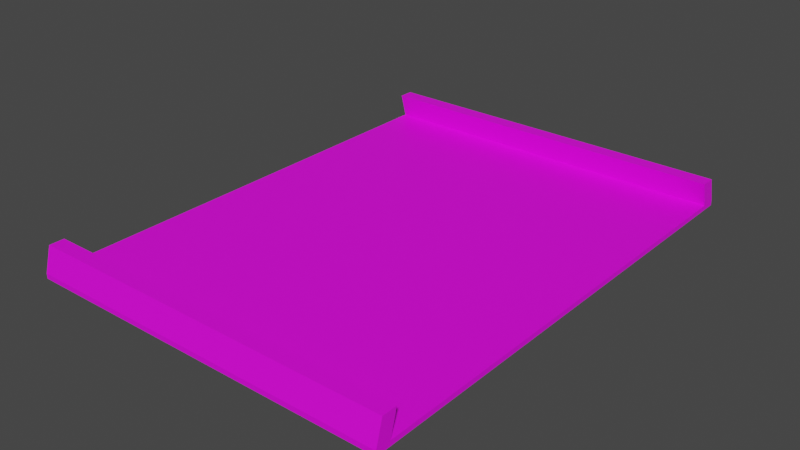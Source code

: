 # Source: Platform.blend  (saved by Blender 3.2.14; exported with 4.5.12 LTS)
import bpy
from mathutils import Matrix  # noqa: F401  (used for matrix-valued properties, if any)

bpy.ops.wm.read_factory_settings(use_empty=True)
scene = bpy.context.scene
scene.name = 'Scene'

# ---- collections
col_collection = bpy.data.collections.new('Collection'); scene.collection.children.link(col_collection)

# ---- images (referenced by path relative to the original .blend; pixels are not part of the script)
import os
ASSET_DIR = os.environ.get("B2B_ASSET_DIR", "")  # directory of the original .blend (textures are referenced by path, not embedded)
HERE = os.path.dirname(os.path.abspath(__file__))  # packed textures are extracted next to this script under _unpacked/

def load_image(name, relpath, width, height, colorspace="sRGB"):
    """Load a texture the original file referenced (path relative to the .blend, or extracted next to this script)."""
    p = next((c for c in (os.path.join(HERE, relpath), os.path.join(ASSET_DIR, relpath)) if relpath and os.path.exists(c)), "")
    if p:
        img = bpy.data.images.load(p, check_existing=True)
        img.name = name
    else:  # same state as the original file: an image datablock whose file is absent (Cycles renders it pink)
        img = bpy.data.images.new(name, width, height)
        img.source = "FILE"
        img.filepath = "//" + (relpath or name)
    img.colorspace_settings.name = colorspace
    return img
img_pillar_color_png = load_image('Pillar_Color.png', 'Pillar_Color.png', 1024, 1024, 'sRGB')

# ---- materials (node trees are filled in below, after node groups)
mat_test = bpy.data.materials.new('test')
mat_test.use_transparent_shadow = False

# ---- material node trees
mat_test.use_nodes = True; mat_test.node_tree.nodes.clear()
_N = mat_test.node_tree.nodes; _L = mat_test.node_tree.links
n0 = _N.new('ShaderNodeBsdfPrincipled'); n0.name = 'Principled BSDF'; n0.location = (10, 300)
n0.distribution = 'GGX'
n0.subsurface_method = 'RANDOM_WALK_SKIN'
n0.inputs[3].default_value = 1.45
n0.inputs[27].default_value = (0.0, 0.0, 0.0, 1.0)
n0.inputs[28].default_value = 1.0
n1 = _N.new('ShaderNodeOutputMaterial'); n1.name = 'Material Output'; n1.location = (300, 300)
n2 = _N.new('ShaderNodeTexImage'); n2.name = 'Image Texture'; n2.location = (-348, 283)
n2.image = img_pillar_color_png
_L.new(n0.outputs[0], n1.inputs[0])
_L.new(n2.outputs[0], n0.inputs[0])
n1.is_active_output = True

# ---- world
world_world = bpy.data.worlds.new('World'); scene.world = world_world
world_world.use_nodes = True; world_world.node_tree.nodes.clear()
_N = world_world.node_tree.nodes; _L = world_world.node_tree.links
n0 = _N.new('ShaderNodeOutputWorld'); n0.name = 'World Output'; n0.location = (300, 300)
n1 = _N.new('ShaderNodeBackground'); n1.name = 'Background'; n1.location = (10, 300)
n1.inputs[0].default_value = (0.05088, 0.05088, 0.05088, 1.0)
_L.new(n1.outputs[0], n0.inputs[0])
n0.is_active_output = True
world_world.color = (0.05088, 0.05088, 0.05088)
world_world.use_sun_shadow = False
world_world.sun_shadow_jitter_overblur = 0.0

# ---- meshes
me_cube_001 = bpy.data.meshes.new('Cube.001')
me_cube_001.from_pydata([(-1.0, -1.0, -1.0), (-1.0, -1.0, 1.0), (-1.0, 1.0, -1.0), (-1.0, 1.0, 1.0), (1.0, -1.0, -1.0), (1.0, -1.0, 1.0), (1.0, 1.0, -1.0), (1.0, 1.0, 1.0), (-1.0, -1.0, 1.0), (-1.0, 1.0, 1.0), (1.0, 1.0, 1.0), (1.0, -1.0, 1.0), (-1.0, 0.9394, -1.0), (-1.0, 0.8788, -1.0), (-1.0, 0.8182, -1.0), (-1.0, 0.7576, -1.0), (-1.0, 0.697, -1.0), (-1.0, 0.6364, -1.0), (-1.0, 0.5758, -1.0), (-1.0, 0.5152, -1.0), (-1.0, 0.4545, -1.0), (-1.0, 0.3939, -1.0), (-1.0, 0.3333, -1.0), (-1.0, 0.2727, -1.0), (-1.0, 0.2121, -1.0), (-1.0, 0.1515, -1.0), (-1.0, 0.09091, -1.0), (-1.0, 0.0303, -1.0), (-1.0, -0.0303, -1.0), (-1.0, -0.09091, -1.0), (-1.0, -0.1515, -1.0), (-1.0, -0.2121, -1.0), (-1.0, -0.2727, -1.0), (-1.0, -0.3333, -1.0), (-1.0, -0.3939, -1.0), (-1.0, -0.4545, -1.0), (-1.0, -0.5152, -1.0), (-1.0, -0.5758, -1.0), (-1.0, -0.6364, -1.0), (-1.0, -0.697, -1.0), (-1.0, -0.7576, -1.0), (-1.0, -0.8182, -1.0), (-1.0, -0.8788, -1.0), (-1.0, -0.9394, -1.0), (-1.0, -0.9394, 1.0), (-1.0, -0.8788, 1.0), (-1.0, -0.8182, 1.0), (-1.0, -0.7576, 1.0), (-1.0, -0.697, 1.0), (-1.0, -0.6364, 1.0), (-1.0, -0.5758, 1.0), (-1.0, -0.5152, 1.0), (-1.0, -0.4545, 1.0), (-1.0, -0.3939, 1.0), (-1.0, -0.3333, 1.0), (-1.0, -0.2727, 1.0), (-1.0, -0.2121, 1.0), (-1.0, -0.1515, 1.0), (-1.0, -0.09091, 1.0), (-1.0, -0.0303, 1.0), (-1.0, 0.0303, 1.0), (-1.0, 0.09091, 1.0), (-1.0, 0.1515, 1.0), (-1.0, 0.2121, 1.0), (-1.0, 0.2727, 1.0), (-1.0, 0.3333, 1.0), (-1.0, 0.3939, 1.0), (-1.0, 0.4545, 1.0), (-1.0, 0.5152, 1.0), (-1.0, 0.5758, 1.0), (-1.0, 0.6364, 1.0), (-1.0, 0.697, 1.0), (-1.0, 0.7576, 1.0), (-1.0, 0.8182, 1.0), (-1.0, 0.8788, 1.0), (-1.0, 0.9394, 1.0), (1.0, -0.9394, -1.0), (1.0, -0.8788, -1.0), (1.0, -0.8182, -1.0), (1.0, -0.7576, -1.0), (1.0, -0.697, -1.0), (1.0, -0.6364, -1.0), (1.0, -0.5758, -1.0), (1.0, -0.5152, -1.0), (1.0, -0.4545, -1.0), (1.0, -0.3939, -1.0), (1.0, -0.3333, -1.0), (1.0, -0.2727, -1.0), (1.0, -0.2121, -1.0), (1.0, -0.1515, -1.0), (1.0, -0.09091, -1.0), (1.0, -0.0303, -1.0), (1.0, 0.0303, -1.0), (1.0, 0.09091, -1.0), (1.0, 0.1515, -1.0), (1.0, 0.2121, -1.0), (1.0, 0.2727, -1.0), (1.0, 0.3333, -1.0), (1.0, 0.3939, -1.0), (1.0, 0.4545, -1.0), (1.0, 0.5152, -1.0), (1.0, 0.5758, -1.0), (1.0, 0.6364, -1.0), (1.0, 0.697, -1.0), (1.0, 0.7576, -1.0), (1.0, 0.8182, -1.0), (1.0, 0.8788, -1.0), (1.0, 0.9394, -1.0), (1.0, 0.9394, 1.0), (1.0, 0.8788, 1.0), (1.0, 0.8182, 1.0), (1.0, 0.7576, 1.0), (1.0, 0.697, 1.0), (1.0, 0.6364, 1.0), (1.0, 0.5758, 1.0), (1.0, 0.5152, 1.0), (1.0, 0.4545, 1.0), (1.0, 0.3939, 1.0), (1.0, 0.3333, 1.0), (1.0, 0.2727, 1.0), (1.0, 0.2121, 1.0), (1.0, 0.1515, 1.0), (1.0, 0.09091, 1.0), (1.0, 0.0303, 1.0), (1.0, -0.0303, 1.0), (1.0, -0.09091, 1.0), (1.0, -0.1515, 1.0), (1.0, -0.2121, 1.0), (1.0, -0.2727, 1.0), (1.0, -0.3333, 1.0), (1.0, -0.3939, 1.0), (1.0, -0.4545, 1.0), (1.0, -0.5152, 1.0), (1.0, -0.5758, 1.0), (1.0, -0.6364, 1.0), (1.0, -0.697, 1.0), (1.0, -0.7576, 1.0), (1.0, -0.8182, 1.0), (1.0, -0.8788, 1.0), (1.0, -0.9394, 1.0), (-1.0, -0.9394, 1.0), (-1.0, -0.8788, 1.0), (-1.0, -0.8182, 1.0), (-1.0, -0.7576, 1.0), (-1.0, -0.697, 1.0), (-1.0, -0.6364, 1.0), (-1.0, -0.5758, 1.0), (-1.0, -0.5152, 1.0), (-1.0, -0.4545, 1.0), (-1.0, -0.3939, 1.0), (-1.0, -0.3333, 1.0), (-1.0, -0.2727, 1.0), (-1.0, -0.2121, 1.0), (-1.0, -0.1515, 1.0), (-1.0, -0.09091, 1.0), (-1.0, -0.0303, 1.0), (-1.0, 0.0303, 1.0), (-1.0, 0.09091, 1.0), (-1.0, 0.1515, 1.0), (-1.0, 0.2121, 1.0), (-1.0, 0.2727, 1.0), (-1.0, 0.3333, 1.0), (-1.0, 0.3939, 1.0), (-1.0, 0.4545, 1.0), (-1.0, 0.5152, 1.0), (-1.0, 0.5758, 1.0), (-1.0, 0.6364, 1.0), (-1.0, 0.697, 1.0), (-1.0, 0.7576, 1.0), (-1.0, 0.8182, 1.0), (-1.0, 0.8788, 1.0), (-1.0, 0.9394, 1.0), (1.0, 0.9394, 1.0), (1.0, 0.8788, 1.0), (1.0, 0.8182, 1.0), (1.0, 0.7576, 1.0), (1.0, 0.697, 1.0), (1.0, 0.6364, 1.0), (1.0, 0.5758, 1.0), (1.0, 0.5152, 1.0), (1.0, 0.4545, 1.0), (1.0, 0.3939, 1.0), (1.0, 0.3333, 1.0), (1.0, 0.2727, 1.0), (1.0, 0.2121, 1.0), (1.0, 0.1515, 1.0), (1.0, 0.09091, 1.0), (1.0, 0.0303, 1.0), (1.0, -0.0303, 1.0), (1.0, -0.09091, 1.0), (1.0, -0.1515, 1.0), (1.0, -0.2121, 1.0), (1.0, -0.2727, 1.0), (1.0, -0.3333, 1.0), (1.0, -0.3939, 1.0), (1.0, -0.4545, 1.0), (1.0, -0.5152, 1.0), (1.0, -0.5758, 1.0), (1.0, -0.6364, 1.0), (1.0, -0.697, 1.0), (1.0, -0.7576, 1.0), (1.0, -0.8182, 1.0), (1.0, -0.8788, 1.0), (1.0, -0.9394, 1.0), (1.0, -0.9127, 11.0), (1.0, -0.9733, 11.0), (-1.0, -0.9733, 11.0), (-1.0, -0.9127, 11.0), (-1.0, 0.9127, 11.0), (-1.0, 0.9733, 11.0), (1.0, 0.9733, 11.0), (1.0, 0.9127, 11.0)], [], [(12, 75, 3, 2), (2, 3, 7, 6), (76, 139, 5, 4), (4, 5, 1, 0), (43, 76, 4, 0), (108, 7, 10, 172), (8, 11, 205, 206), (44, 1, 8, 140), (1, 5, 11, 8), (7, 3, 9, 10), (3, 75, 171, 9), (75, 74, 170, 171), (74, 73, 169, 170), (73, 72, 168, 169), (72, 71, 167, 168), (71, 70, 166, 167), (70, 69, 165, 166), (69, 68, 164, 165), (68, 67, 163, 164), (67, 66, 162, 163), (66, 65, 161, 162), (65, 64, 160, 161), (64, 63, 159, 160), (63, 62, 158, 159), (62, 61, 157, 158), (61, 60, 156, 157), (60, 59, 155, 156), (59, 58, 154, 155), (58, 57, 153, 154), (57, 56, 152, 153), (56, 55, 151, 152), (55, 54, 150, 151), (54, 53, 149, 150), (53, 52, 148, 149), (52, 51, 147, 148), (51, 50, 146, 147), (50, 49, 145, 146), (49, 48, 144, 145), (48, 47, 143, 144), (47, 46, 142, 143), (46, 45, 141, 142), (45, 44, 140, 141), (172, 10, 210, 211), (172, 171, 170, 173), (173, 170, 169, 174), (174, 169, 168, 175), (175, 168, 167, 176), (176, 167, 166, 177), (177, 166, 165, 178), (178, 165, 164, 179), (179, 164, 163, 180), (180, 163, 162, 181), (181, 162, 161, 182), (182, 161, 160, 183), (183, 160, 159, 184), (184, 159, 158, 185), (185, 158, 157, 186), (186, 157, 156, 187), (187, 156, 155, 188), (188, 155, 154, 189), (189, 154, 153, 190), (190, 153, 152, 191), (191, 152, 151, 192), (192, 151, 150, 193), (193, 150, 149, 194), (194, 149, 148, 195), (195, 148, 147, 196), (196, 147, 146, 197), (197, 146, 145, 198), (198, 145, 144, 199), (199, 144, 143, 200), (200, 143, 142, 201), (201, 142, 141, 202), (202, 141, 140, 203), (5, 139, 203, 11), (139, 138, 202, 203), (138, 137, 201, 202), (137, 136, 200, 201), (136, 135, 199, 200), (135, 134, 198, 199), (134, 133, 197, 198), (133, 132, 196, 197), (132, 131, 195, 196), (131, 130, 194, 195), (130, 129, 193, 194), (129, 128, 192, 193), (128, 127, 191, 192), (127, 126, 190, 191), (126, 125, 189, 190), (125, 124, 188, 189), (124, 123, 187, 188), (123, 122, 186, 187), (122, 121, 185, 186), (121, 120, 184, 185), (120, 119, 183, 184), (119, 118, 182, 183), (118, 117, 181, 182), (117, 116, 180, 181), (116, 115, 179, 180), (115, 114, 178, 179), (114, 113, 177, 178), (113, 112, 176, 177), (112, 111, 175, 176), (111, 110, 174, 175), (110, 109, 173, 174), (109, 108, 172, 173), (2, 6, 107, 12), (12, 107, 106, 13), (13, 106, 105, 14), (14, 105, 104, 15), (15, 104, 103, 16), (16, 103, 102, 17), (17, 102, 101, 18), (18, 101, 100, 19), (19, 100, 99, 20), (20, 99, 98, 21), (21, 98, 97, 22), (22, 97, 96, 23), (23, 96, 95, 24), (24, 95, 94, 25), (25, 94, 93, 26), (26, 93, 92, 27), (27, 92, 91, 28), (28, 91, 90, 29), (29, 90, 89, 30), (30, 89, 88, 31), (31, 88, 87, 32), (32, 87, 86, 33), (33, 86, 85, 34), (34, 85, 84, 35), (35, 84, 83, 36), (36, 83, 82, 37), (37, 82, 81, 38), (38, 81, 80, 39), (39, 80, 79, 40), (40, 79, 78, 41), (41, 78, 77, 42), (42, 77, 76, 43), (6, 7, 108, 107), (107, 108, 109, 106), (106, 109, 110, 105), (105, 110, 111, 104), (104, 111, 112, 103), (103, 112, 113, 102), (102, 113, 114, 101), (101, 114, 115, 100), (100, 115, 116, 99), (99, 116, 117, 98), (98, 117, 118, 97), (97, 118, 119, 96), (96, 119, 120, 95), (95, 120, 121, 94), (94, 121, 122, 93), (93, 122, 123, 92), (92, 123, 124, 91), (91, 124, 125, 90), (90, 125, 126, 89), (89, 126, 127, 88), (88, 127, 128, 87), (87, 128, 129, 86), (86, 129, 130, 85), (85, 130, 131, 84), (84, 131, 132, 83), (83, 132, 133, 82), (82, 133, 134, 81), (81, 134, 135, 80), (80, 135, 136, 79), (79, 136, 137, 78), (78, 137, 138, 77), (77, 138, 139, 76), (0, 1, 44, 43), (43, 44, 45, 42), (42, 45, 46, 41), (41, 46, 47, 40), (40, 47, 48, 39), (39, 48, 49, 38), (38, 49, 50, 37), (37, 50, 51, 36), (36, 51, 52, 35), (35, 52, 53, 34), (34, 53, 54, 33), (33, 54, 55, 32), (32, 55, 56, 31), (31, 56, 57, 30), (30, 57, 58, 29), (29, 58, 59, 28), (28, 59, 60, 27), (27, 60, 61, 26), (26, 61, 62, 25), (25, 62, 63, 24), (24, 63, 64, 23), (23, 64, 65, 22), (22, 65, 66, 21), (21, 66, 67, 20), (20, 67, 68, 19), (19, 68, 69, 18), (18, 69, 70, 17), (17, 70, 71, 16), (16, 71, 72, 15), (15, 72, 73, 14), (14, 73, 74, 13), (13, 74, 75, 12), (204, 207, 206, 205), (203, 140, 207, 204), (140, 8, 206, 207), (11, 203, 204, 205), (210, 209, 208, 211), (10, 9, 209, 210), (171, 172, 211, 208), (9, 171, 208, 209)])
_uv = me_cube_001.uv_layers.new(name='UVMap')
_uv.uv.foreach_set('vector', [0.6668, 0.5158, 0.6668, 0.5942, 0.6617, 0.5942, 0.6617, 0.5158, 0.495, 0.8199, 0.3726, 0.8199, 0.3726, 0.7623, 0.495, 0.7623, 0.6668, 0.5942, 0.6668, 0.6726, 0.6617, 0.6726, 0.6617, 0.5942, 0.495, 0.8775, 0.3726, 0.8775, 0.3726, 0.8199, 0.495, 0.8199, 0.3726, 0.7606, 0.495, 0.7606, 0.495, 0.7623, 0.3726, 0.7623, 0.6617, 0.6726, 0.6617, 0.6726, 0.6617, 0.6726, 0.6617, 0.6726, 0.3284, 0.5158, 0.4951, 0.5158, 0.4951, 0.9078, 0.3284, 0.9078, 0.6617, 0.6726, 0.6617, 0.6726, 0.6617, 0.6726, 0.6617, 0.6726, 0.6617, 0.6726, 0.6617, 0.6726, 0.6617, 0.6726, 0.6617, 0.6726, 0.6617, 0.6726, 0.6617, 0.6726, 0.6617, 0.6726, 0.6617, 0.6726, 0.6617, 0.6726, 0.6617, 0.6726, 0.6617, 0.6726, 0.6617, 0.6726, 0.6617, 0.6726, 0.6617, 0.6726, 0.6617, 0.6726, 0.6617, 0.6726, 0.6617, 0.6726, 0.6617, 0.6726, 0.6617, 0.6726, 0.6617, 0.6726, 0.6617, 0.6726, 0.6617, 0.6726, 0.6617, 0.6726, 0.6617, 0.6726, 0.6617, 0.6726, 0.6617, 0.6726, 0.6617, 0.6726, 0.6617, 0.6726, 0.6617, 0.6726, 0.6617, 0.6726, 0.6617, 0.6726, 0.6617, 0.6726, 0.6617, 0.6726, 0.6617, 0.6726, 0.6617, 0.6726, 0.6617, 0.6726, 0.6617, 0.6726, 0.6617, 0.6726, 0.6617, 0.6726, 0.6617, 0.6726, 0.6617, 0.6726, 0.6617, 0.6726, 0.6617, 0.6726, 0.6617, 0.6726, 0.6617, 0.6726, 0.6617, 0.6726, 0.6617, 0.6726, 0.6617, 0.6726, 0.6617, 0.6726, 0.6617, 0.6726, 0.6617, 0.6726, 0.6617, 0.6726, 0.6617, 0.6726, 0.6617, 0.6726, 0.6617, 0.6726, 0.6617, 0.6726, 0.6617, 0.6726, 0.6617, 0.6726, 0.6617, 0.6726, 0.6617, 0.6726, 0.6617, 0.6726, 0.6617, 0.6726, 0.6617, 0.6726, 0.6617, 0.6726, 0.6617, 0.6726, 0.6617, 0.6726, 0.6617, 0.6726, 0.6617, 0.6726, 0.6617, 0.6726, 0.6617, 0.6726, 0.6617, 0.6726, 0.6617, 0.6726, 0.6617, 0.6726, 0.6617, 0.6726, 0.6617, 0.6726, 0.6617, 0.6726, 0.6617, 0.6726, 0.6617, 0.6726, 0.6617, 0.6726, 0.6617, 0.6726, 0.6617, 0.6726, 0.6617, 0.6726, 0.6617, 0.6726, 0.6617, 0.6726, 0.6617, 0.6726, 0.6617, 0.6726, 0.6617, 0.6726, 0.6617, 0.6726, 0.6617, 0.6726, 0.6617, 0.6726, 0.6617, 0.6726, 0.6617, 0.6726, 0.6617, 0.6726, 0.6617, 0.6726, 0.6617, 0.6726, 0.6617, 0.6726, 0.6617, 0.6726, 0.6617, 0.6726, 0.6617, 0.6726, 0.6617, 0.6726, 0.6617, 0.6726, 0.6617, 0.6726, 0.6617, 0.6726, 0.6617, 0.6726, 0.6617, 0.6726, 0.6617, 0.6726, 0.6617, 0.6726, 0.6617, 0.6726, 0.6617, 0.6726, 0.6617, 0.6726, 0.6617, 0.6726, 0.6617, 0.6726, 0.6617, 0.6726, 0.6617, 0.6726, 0.6617, 0.6726, 0.6617, 0.6726, 0.6617, 0.6726, 0.6617, 0.6726, 0.6617, 0.6726, 0.6617, 0.6726, 0.6617, 0.6726, 0.6617, 0.6726, 0.6617, 0.6726, 0.6617, 0.6726, 0.6617, 0.6726, 0.6617, 0.6726, 0.6617, 0.6726, 0.6617, 0.6726, 0.6617, 0.6726, 0.6617, 0.6726, 0.6617, 0.6726, 0.6617, 0.6726, 0.6617, 0.6726, 0.6617, 0.6726, 0.6617, 0.6726, 0.6617, 0.6726, 0.8284, 0.5942, 0.8335, 0.5942, 0.8335, 0.9862, 0.8284, 0.9862, 0.6796, 0.5095, 0.7178, 0.5095, 0.7178, 0.5119, 0.6796, 0.5119, 0.6796, 0.5119, 0.7178, 0.5119, 0.7178, 0.5144, 0.6796, 0.5144, 0.6796, 0.5144, 0.7178, 0.5144, 0.7178, 0.5169, 0.6796, 0.5169, 0.6796, 0.5169, 0.7178, 0.5169, 0.7178, 0.5193, 0.6796, 0.5193, 0.6796, 0.5193, 0.7178, 0.5193, 0.7178, 0.5218, 0.6796, 0.5218, 0.6796, 0.5218, 0.7178, 0.5218, 0.7178, 0.5243, 0.6796, 0.5243, 0.6796, 0.5243, 0.7178, 0.5243, 0.7178, 0.5267, 0.6796, 0.5267, 0.6796, 0.5267, 0.7178, 0.5267, 0.7178, 0.5292, 0.6796, 0.5292, 0.6796, 0.5292, 0.7178, 0.5292, 0.7178, 0.5316, 0.6796, 0.5316, 0.6796, 0.5316, 0.7178, 0.5316, 0.7178, 0.5341, 0.6796, 0.5341, 0.6796, 0.5341, 0.7178, 0.5341, 0.7178, 0.5366, 0.6796, 0.5366, 0.6796, 0.5366, 0.7178, 0.5366, 0.7178, 0.539, 0.6796, 0.539, 0.6796, 0.539, 0.7178, 0.539, 0.7178, 0.5415, 0.6796, 0.5415, 0.6796, 0.5415, 0.7178, 0.5415, 0.7178, 0.544, 0.6796, 0.544, 0.6796, 0.544, 0.7178, 0.544, 0.7178, 0.5464, 0.6796, 0.5464, 0.6796, 0.5464, 0.7178, 0.5464, 0.7178, 0.5489, 0.6796, 0.5489, 0.6796, 0.5489, 0.7178, 0.5489, 0.7178, 0.5514, 0.6796, 0.5514, 0.6796, 0.5514, 0.7178, 0.5514, 0.7178, 0.5538, 0.6796, 0.5538, 0.6796, 0.5538, 0.7178, 0.5538, 0.7178, 0.5563, 0.6796, 0.5563, 0.6796, 0.5563, 0.7178, 0.5563, 0.7178, 0.5587, 0.6796, 0.5587, 0.6796, 0.5587, 0.7178, 0.5587, 0.7178, 0.5612, 0.6796, 0.5612, 0.6796, 0.5612, 0.7178, 0.5612, 0.7178, 0.5637, 0.6796, 0.5637, 0.6796, 0.5637, 0.7178, 0.5637, 0.7178, 0.5661, 0.6796, 0.5661, 0.6796, 0.5661, 0.7178, 0.5661, 0.7178, 0.5686, 0.6796, 0.5686, 0.6796, 0.5686, 0.7178, 0.5686, 0.7178, 0.5711, 0.6796, 0.5711, 0.6796, 0.5711, 0.7178, 0.5711, 0.7178, 0.5735, 0.6796, 0.5735, 0.6796, 0.5735, 0.7178, 0.5735, 0.7178, 0.576, 0.6796, 0.576, 0.6796, 0.576, 0.7178, 0.576, 0.7178, 0.5784, 0.6796, 0.5784, 0.6796, 0.5784, 0.7178, 0.5784, 0.7178, 0.5809, 0.6796, 0.5809, 0.6796, 0.5809, 0.7178, 0.5809, 0.7178, 0.5834, 0.6796, 0.5834, 0.6796, 0.5834, 0.7178, 0.5834, 0.7178, 0.5858, 0.6796, 0.5858, 0.6617, 0.6726, 0.6617, 0.6726, 0.6617, 0.6726, 0.6617, 0.6726, 0.6617, 0.6726, 0.6617, 0.6726, 0.6617, 0.6726, 0.6617, 0.6726, 0.6617, 0.6726, 0.6617, 0.6726, 0.6617, 0.6726, 0.6617, 0.6726, 0.6617, 0.6726, 0.6617, 0.6726, 0.6617, 0.6726, 0.6617, 0.6726, 0.6617, 0.6726, 0.6617, 0.6726, 0.6617, 0.6726, 0.6617, 0.6726, 0.6617, 0.6726, 0.6617, 0.6726, 0.6617, 0.6726, 0.6617, 0.6726, 0.6617, 0.6726, 0.6617, 0.6726, 0.6617, 0.6726, 0.6617, 0.6726, 0.6617, 0.6726, 0.6617, 0.6726, 0.6617, 0.6726, 0.6617, 0.6726, 0.6617, 0.6726, 0.6617, 0.6726, 0.6617, 0.6726, 0.6617, 0.6726, 0.6617, 0.6726, 0.6617, 0.6726, 0.6617, 0.6726, 0.6617, 0.6726, 0.6617, 0.6726, 0.6617, 0.6726, 0.6617, 0.6726, 0.6617, 0.6726, 0.6617, 0.6726, 0.6617, 0.6726, 0.6617, 0.6726, 0.6617, 0.6726, 0.6617, 0.6726, 0.6617, 0.6726, 0.6617, 0.6726, 0.6617, 0.6726, 0.6617, 0.6726, 0.6617, 0.6726, 0.6617, 0.6726, 0.6617, 0.6726, 0.6617, 0.6726, 0.6617, 0.6726, 0.6617, 0.6726, 0.6617, 0.6726, 0.6617, 0.6726, 0.6617, 0.6726, 0.6617, 0.6726, 0.6617, 0.6726, 0.6617, 0.6726, 0.6617, 0.6726, 0.6617, 0.6726, 0.6617, 0.6726, 0.6617, 0.6726, 0.6617, 0.6726, 0.6617, 0.6726, 0.6617, 0.6726, 0.6617, 0.6726, 0.6617, 0.6726, 0.6617, 0.6726, 0.6617, 0.6726, 0.6617, 0.6726, 0.6617, 0.6726, 0.6617, 0.6726, 0.6617, 0.6726, 0.6617, 0.6726, 0.6617, 0.6726, 0.6617, 0.6726, 0.6617, 0.6726, 0.6617, 0.6726, 0.6617, 0.6726, 0.6617, 0.6726, 0.6617, 0.6726, 0.6617, 0.6726, 0.6617, 0.6726, 0.6617, 0.6726, 0.6617, 0.6726, 0.6617, 0.6726, 0.6617, 0.6726, 0.6617, 0.6726, 0.6617, 0.6726, 0.6617, 0.6726, 0.6617, 0.6726, 0.6617, 0.6726, 0.6617, 0.6726, 0.6617, 0.6726, 0.6617, 0.6726, 0.6617, 0.6726, 0.6617, 0.6726, 0.6617, 0.6726, 0.6617, 0.6726, 0.6617, 0.6726, 0.6617, 0.6726, 0.6617, 0.6726, 0.6617, 0.6726, 0.6617, 0.6726, 0.6617, 0.6726, 0.6617, 0.6726, 0.6617, 0.6726, 0.6617, 0.6726, 0.6617, 0.6726, 0.6617, 0.6726, 0.6617, 0.6726, 0.6617, 0.6726, 0.6617, 0.6726, 0.6617, 0.6726, 0.6617, 0.6726, 0.6617, 0.6726, 0.6617, 0.6726, 0.6617, 0.6726, 0.6617, 0.6726, 0.6617, 0.6726, 0.6617, 0.6726, 0.3726, 0.7047, 0.495, 0.7047, 0.495, 0.7065, 0.3726, 0.7065, 0.3726, 0.7065, 0.495, 0.7065, 0.495, 0.7082, 0.3726, 0.7082, 0.3726, 0.7082, 0.495, 0.7082, 0.495, 0.7099, 0.3726, 0.7099, 0.3726, 0.7099, 0.495, 0.7099, 0.495, 0.7117, 0.3726, 0.7117, 0.3726, 0.7117, 0.495, 0.7117, 0.495, 0.7134, 0.3726, 0.7134, 0.3726, 0.7134, 0.495, 0.7134, 0.495, 0.7152, 0.3726, 0.7152, 0.3726, 0.7152, 0.495, 0.7152, 0.495, 0.7169, 0.3726, 0.7169, 0.3726, 0.7169, 0.495, 0.7169, 0.495, 0.7187, 0.3726, 0.7187, 0.3726, 0.7187, 0.495, 0.7187, 0.495, 0.7204, 0.3726, 0.7204, 0.3726, 0.7204, 0.495, 0.7204, 0.495, 0.7222, 0.3726, 0.7222, 0.3726, 0.7222, 0.495, 0.7222, 0.495, 0.7239, 0.3726, 0.7239, 0.3726, 0.7239, 0.495, 0.7239, 0.495, 0.7256, 0.3726, 0.7256, 0.3726, 0.7256, 0.495, 0.7256, 0.495, 0.7274, 0.3726, 0.7274, 0.3726, 0.7274, 0.495, 0.7274, 0.495, 0.7291, 0.3726, 0.7291, 0.3726, 0.7291, 0.495, 0.7291, 0.495, 0.7309, 0.3726, 0.7309, 0.3726, 0.7309, 0.495, 0.7309, 0.495, 0.7326, 0.3726, 0.7326, 0.3726, 0.7326, 0.495, 0.7326, 0.495, 0.7344, 0.3726, 0.7344, 0.3726, 0.7344, 0.495, 0.7344, 0.495, 0.7361, 0.3726, 0.7361, 0.3726, 0.7361, 0.495, 0.7361, 0.495, 0.7379, 0.3726, 0.7379, 0.3726, 0.7379, 0.495, 0.7379, 0.495, 0.7396, 0.3726, 0.7396, 0.3726, 0.7396, 0.495, 0.7396, 0.495, 0.7414, 0.3726, 0.7414, 0.3726, 0.7414, 0.495, 0.7414, 0.495, 0.7431, 0.3726, 0.7431, 0.3726, 0.7431, 0.495, 0.7431, 0.495, 0.7448, 0.3726, 0.7448, 0.3726, 0.7448, 0.495, 0.7448, 0.495, 0.7466, 0.3726, 0.7466, 0.3726, 0.7466, 0.495, 0.7466, 0.495, 0.7483, 0.3726, 0.7483, 0.3726, 0.7483, 0.495, 0.7483, 0.495, 0.7501, 0.3726, 0.7501, 0.3726, 0.7501, 0.495, 0.7501, 0.495, 0.7518, 0.3726, 0.7518, 0.3726, 0.7518, 0.495, 0.7518, 0.495, 0.7536, 0.3726, 0.7536, 0.3726, 0.7536, 0.495, 0.7536, 0.495, 0.7553, 0.3726, 0.7553, 0.3726, 0.7553, 0.495, 0.7553, 0.495, 0.7571, 0.3726, 0.7571, 0.3726, 0.7571, 0.495, 0.7571, 0.495, 0.7588, 0.3726, 0.7588, 0.3726, 0.7588, 0.495, 0.7588, 0.495, 0.7606, 0.3726, 0.7606, 0.8284, 0.5942, 0.8284, 0.6726, 0.8234, 0.6726, 0.8234, 0.5942, 0.8234, 0.5942, 0.8234, 0.6726, 0.8183, 0.6726, 0.8183, 0.5942, 0.8183, 0.5942, 0.8183, 0.6726, 0.8133, 0.6726, 0.8133, 0.5942, 0.8133, 0.5942, 0.8133, 0.6726, 0.8082, 0.6726, 0.8082, 0.5942, 0.8082, 0.5942, 0.8082, 0.6726, 0.8032, 0.6726, 0.8032, 0.5942, 0.8032, 0.5942, 0.8032, 0.6726, 0.7981, 0.6726, 0.7981, 0.5942, 0.7981, 0.5942, 0.7981, 0.6726, 0.7931, 0.6726, 0.7931, 0.5942, 0.7931, 0.5942, 0.7931, 0.6726, 0.788, 0.6726, 0.788, 0.5942, 0.788, 0.5942, 0.788, 0.6726, 0.783, 0.6726, 0.783, 0.5942, 0.783, 0.5942, 0.783, 0.6726, 0.7779, 0.6726, 0.7779, 0.5942, 0.7779, 0.5942, 0.7779, 0.6726, 0.7729, 0.6726, 0.7729, 0.5942, 0.7729, 0.5942, 0.7729, 0.6726, 0.7678, 0.6726, 0.7678, 0.5942, 0.7678, 0.5942, 0.7678, 0.6726, 0.7628, 0.6726, 0.7628, 0.5942, 0.7628, 0.5942, 0.7628, 0.6726, 0.7577, 0.6726, 0.7577, 0.5942, 0.7577, 0.5942, 0.7577, 0.6726, 0.7527, 0.6726, 0.7527, 0.5942, 0.7527, 0.5942, 0.7527, 0.6726, 0.7476, 0.6726, 0.7476, 0.5942, 0.7476, 0.5942, 0.7476, 0.6726, 0.7426, 0.6726, 0.7426, 0.5942, 0.7426, 0.5942, 0.7426, 0.6726, 0.7375, 0.6726, 0.7375, 0.5942, 0.7375, 0.5942, 0.7375, 0.6726, 0.7325, 0.6726, 0.7325, 0.5942, 0.7325, 0.5942, 0.7325, 0.6726, 0.7274, 0.6726, 0.7274, 0.5942, 0.7274, 0.5942, 0.7274, 0.6726, 0.7224, 0.6726, 0.7224, 0.5942, 0.7224, 0.5942, 0.7224, 0.6726, 0.7173, 0.6726, 0.7173, 0.5942, 0.7173, 0.5942, 0.7173, 0.6726, 0.7123, 0.6726, 0.7123, 0.5942, 0.7123, 0.5942, 0.7123, 0.6726, 0.7072, 0.6726, 0.7072, 0.5942, 0.7072, 0.5942, 0.7072, 0.6726, 0.7021, 0.6726, 0.7021, 0.5942, 0.7021, 0.5942, 0.7021, 0.6726, 0.6971, 0.6726, 0.6971, 0.5942, 0.6971, 0.5942, 0.6971, 0.6726, 0.692, 0.6726, 0.692, 0.5942, 0.692, 0.5942, 0.692, 0.6726, 0.687, 0.6726, 0.687, 0.5942, 0.687, 0.5942, 0.687, 0.6726, 0.6819, 0.6726, 0.6819, 0.5942, 0.6819, 0.5942, 0.6819, 0.6726, 0.6769, 0.6726, 0.6769, 0.5942, 0.6769, 0.5942, 0.6769, 0.6726, 0.6718, 0.6726, 0.6718, 0.5942, 0.6718, 0.5942, 0.6718, 0.6726, 0.6668, 0.6726, 0.6668, 0.5942, 0.8284, 0.5158, 0.8284, 0.5942, 0.8234, 0.5942, 0.8234, 0.5158, 0.8234, 0.5158, 0.8234, 0.5942, 0.8183, 0.5942, 0.8183, 0.5158, 0.8183, 0.5158, 0.8183, 0.5942, 0.8133, 0.5942, 0.8133, 0.5158, 0.8133, 0.5158, 0.8133, 0.5942, 0.8082, 0.5942, 0.8082, 0.5158, 0.8082, 0.5158, 0.8082, 0.5942, 0.8032, 0.5942, 0.8032, 0.5158, 0.8032, 0.5158, 0.8032, 0.5942, 0.7981, 0.5942, 0.7981, 0.5158, 0.7981, 0.5158, 0.7981, 0.5942, 0.7931, 0.5942, 0.7931, 0.5158, 0.7931, 0.5158, 0.7931, 0.5942, 0.788, 0.5942, 0.788, 0.5158, 0.788, 0.5158, 0.788, 0.5942, 0.783, 0.5942, 0.783, 0.5158, 0.783, 0.5158, 0.783, 0.5942, 0.7779, 0.5942, 0.7779, 0.5158, 0.7779, 0.5158, 0.7779, 0.5942, 0.7729, 0.5942, 0.7729, 0.5158, 0.7729, 0.5158, 0.7729, 0.5942, 0.7678, 0.5942, 0.7678, 0.5158, 0.7678, 0.5158, 0.7678, 0.5942, 0.7628, 0.5942, 0.7628, 0.5158, 0.7628, 0.5158, 0.7628, 0.5942, 0.7577, 0.5942, 0.7577, 0.5158, 0.7577, 0.5158, 0.7577, 0.5942, 0.7527, 0.5942, 0.7527, 0.5158, 0.7527, 0.5158, 0.7527, 0.5942, 0.7476, 0.5942, 0.7476, 0.5158, 0.7476, 0.5158, 0.7476, 0.5942, 0.7426, 0.5942, 0.7426, 0.5158, 0.7426, 0.5158, 0.7426, 0.5942, 0.7375, 0.5942, 0.7375, 0.5158, 0.7375, 0.5158, 0.7375, 0.5942, 0.7325, 0.5942, 0.7325, 0.5158, 0.7325, 0.5158, 0.7325, 0.5942, 0.7274, 0.5942, 0.7274, 0.5158, 0.7274, 0.5158, 0.7274, 0.5942, 0.7224, 0.5942, 0.7224, 0.5158, 0.7224, 0.5158, 0.7224, 0.5942, 0.7173, 0.5942, 0.7173, 0.5158, 0.7173, 0.5158, 0.7173, 0.5942, 0.7123, 0.5942, 0.7123, 0.5158, 0.7123, 0.5158, 0.7123, 0.5942, 0.7072, 0.5942, 0.7072, 0.5158, 0.7072, 0.5158, 0.7072, 0.5942, 0.7021, 0.5942, 0.7021, 0.5158, 0.7021, 0.5158, 0.7021, 0.5942, 0.6971, 0.5942, 0.6971, 0.5158, 0.6971, 0.5158, 0.6971, 0.5942, 0.692, 0.5942, 0.692, 0.5158, 0.692, 0.5158, 0.692, 0.5942, 0.687, 0.5942, 0.687, 0.5158, 0.687, 0.5158, 0.687, 0.5942, 0.6819, 0.5942, 0.6819, 0.5158, 0.6819, 0.5158, 0.6819, 0.5942, 0.6769, 0.5942, 0.6769, 0.5158, 0.6769, 0.5158, 0.6769, 0.5942, 0.6718, 0.5942, 0.6718, 0.5158, 0.6718, 0.5158, 0.6718, 0.5942, 0.6668, 0.5942, 0.6668, 0.5158, 0.8436, 0.6726, 0.8436, 0.751, 0.8385, 0.751, 0.8385, 0.6726, 0.6796, 0.7484, 0.6796, 0.6671, 0.8708, 0.6671, 0.8708, 0.7484, 0.985, 0.5158, 0.99, 0.5158, 0.99, 0.9078, 0.985, 0.9078, 0.99, 0.5158, 0.9951, 0.5158, 0.9951, 0.9078, 0.99, 0.9078, 0.8436, 0.5942, 0.8436, 0.6726, 0.8385, 0.6726, 0.8385, 0.5942, 0.005267, 0.5895, 0.1277, 0.5895, 0.1277, 0.8775, 0.005267, 0.8775, 0.6796, 0.9922, 0.6796, 0.911, 0.8708, 0.911, 0.8708, 0.9922, 0.8335, 0.5942, 0.8385, 0.5942, 0.8385, 0.9862, 0.8335, 0.9862])
me_cube_001.materials.append(mat_test)
me_cube_001.update()

# ---- objects
ob_cube = bpy.data.objects.new('Cube', me_cube_001)

# ---- transforms, parenting, visibility, modifiers, constraints
ob_cube.location = (0.0, 0.0, 0.0)
ob_cube.scale = (2.25, 3.0, 0.03)

# ---- collection membership
col_collection.objects.link(ob_cube)

# ---- scene / render settings (as saved in the file)
scene.frame_start = 1; scene.frame_end = 250; scene.frame_set(1)
scene.render.engine = 'BLENDER_EEVEE_NEXT'
scene.cycles.sampling_pattern = 'TABULATED_SOBOL'
scene.cycles.use_light_tree = False
scene.view_settings.view_transform = 'Filmic'
bpy.context.view_layer.update()

# ---- added for rendering (the .blend has no active camera and no usable light): camera, sun
cam_auto = bpy.data.cameras.new('AutoCamera')
cam_auto.lens = 50.0
cam_auto.sensor_width = 36.0
cam_auto.clip_end = 1000.0
ob_auto_camera = bpy.data.objects.new('AutoCamera', cam_auto)
scene.collection.objects.link(ob_auto_camera)
ob_auto_camera.location = (6.94717, -8.33661, 5.70774)
ob_auto_camera.rotation_euler = (1.09748, -7.21219e-08, 0.694738)
scene.camera = ob_auto_camera
light_auto_sun = bpy.data.lights.new('AutoSun', 'SUN')
light_auto_sun.energy = 3.0
light_auto_sun.angle = 0.0523599
ob_auto_sun = bpy.data.objects.new('AutoSun', light_auto_sun)
scene.collection.objects.link(ob_auto_sun)
ob_auto_sun.rotation_euler = (0.872665, 0.174533, 0.523599)
bpy.context.view_layer.update()
